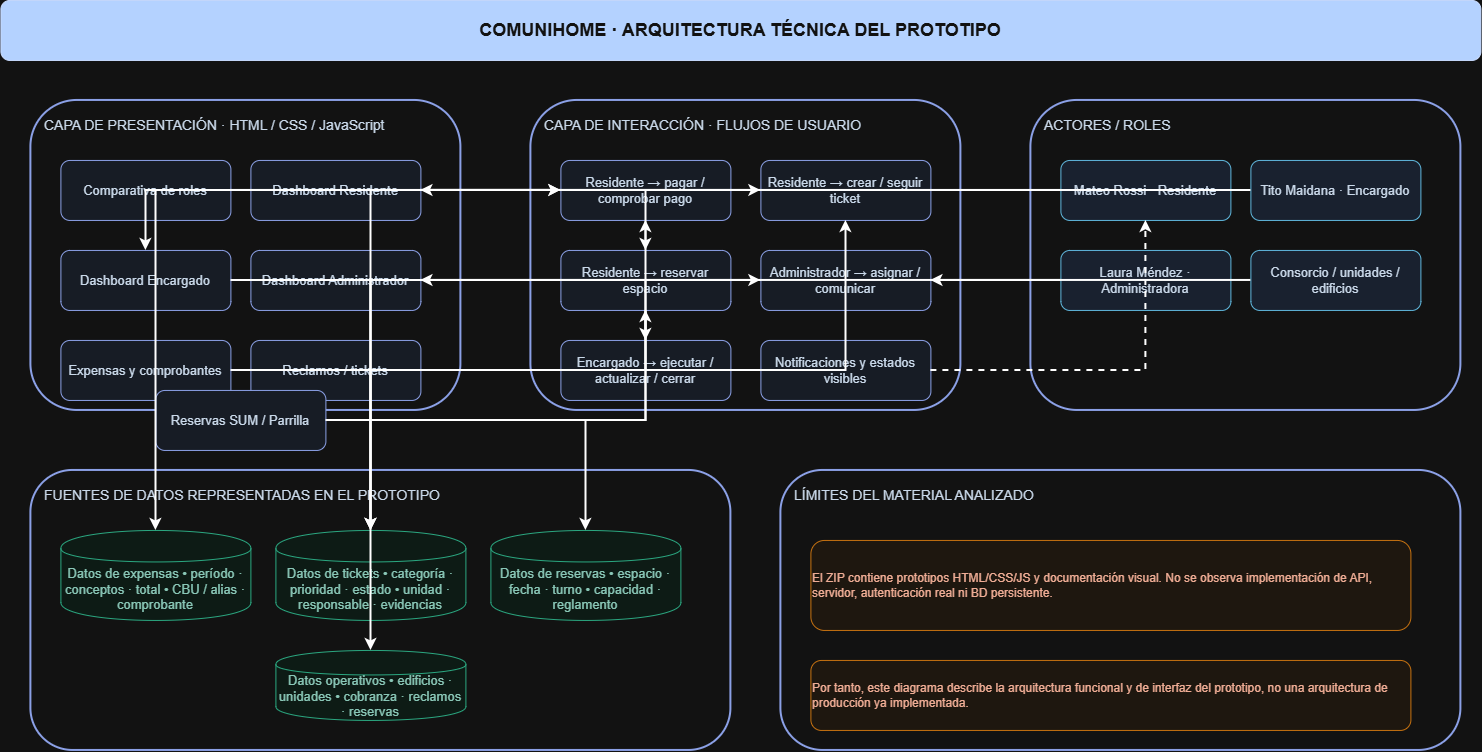

The diagram above was exported from draw.io. Its source (the exported page's mxGraphModel, read from the mxfile embedded in the PNG):
<mxGraphModel dx="1529" dy="845" grid="1" gridSize="10" guides="1" tooltips="1" connect="1" arrows="1" fold="1" page="1" pageScale="1" pageWidth="1600" pageHeight="1100" math="0" shadow="0">
  <root>
    <mxCell id="0" />
    <mxCell id="1" parent="0" />
    <mxCell id="t0" parent="1" style="rounded=1;whiteSpace=wrap;html=1;fillColor=#00236f;strokeColor=#00164e;fontColor=#ffffff;fontStyle=1;fontSize=18;align=center;verticalAlign=middle;" value="COMUNIHOME · ARQUITECTURA TÉCNICA DEL PROTOTIPO" vertex="1">
      <mxGeometry height="60" width="1480" x="40" y="30" as="geometry" />
    </mxCell>
    <mxCell id="t1" parent="1" style="rounded=1;whiteSpace=wrap;html=1;fillColor=#ffffff;strokeColor=#4059aa;strokeWidth=2;fontColor=#0b1c30;fontSize=14;align=left;verticalAlign=top;spacingTop=10;spacingLeft=12;" value="CAPA DE PRESENTACIÓN · HTML / CSS / JavaScript" vertex="1">
      <mxGeometry height="310" width="430" x="70" y="130" as="geometry" />
    </mxCell>
    <mxCell id="t2" parent="1" style="rounded=1;whiteSpace=wrap;html=1;fillColor=#eff4ff;strokeColor=#4059aa;fontColor=#0b1c30;fontSize=13;align=center;verticalAlign=middle;" value="Comparativa de roles" vertex="1">
      <mxGeometry height="60" width="170" x="100" y="190" as="geometry" />
    </mxCell>
    <mxCell id="t3" parent="1" style="rounded=1;whiteSpace=wrap;html=1;fillColor=#eff4ff;strokeColor=#4059aa;fontColor=#0b1c30;fontSize=13;align=center;verticalAlign=middle;" value="Dashboard Residente" vertex="1">
      <mxGeometry height="60" width="170" x="290" y="190" as="geometry" />
    </mxCell>
    <mxCell id="t4" parent="1" style="rounded=1;whiteSpace=wrap;html=1;fillColor=#eff4ff;strokeColor=#4059aa;fontColor=#0b1c30;fontSize=13;align=center;verticalAlign=middle;" value="Dashboard Encargado" vertex="1">
      <mxGeometry height="60" width="170" x="100" y="280" as="geometry" />
    </mxCell>
    <mxCell id="t5" parent="1" style="rounded=1;whiteSpace=wrap;html=1;fillColor=#eff4ff;strokeColor=#4059aa;fontColor=#0b1c30;fontSize=13;align=center;verticalAlign=middle;" value="Dashboard Administrador" vertex="1">
      <mxGeometry height="60" width="170" x="290" y="280" as="geometry" />
    </mxCell>
    <mxCell id="t6" parent="1" style="rounded=1;whiteSpace=wrap;html=1;fillColor=#eff4ff;strokeColor=#4059aa;fontColor=#0b1c30;fontSize=13;align=center;verticalAlign=middle;" value="Expensas y comprobantes" vertex="1">
      <mxGeometry height="60" width="170" x="100" y="370" as="geometry" />
    </mxCell>
    <mxCell id="t7" parent="1" style="rounded=1;whiteSpace=wrap;html=1;fillColor=#eff4ff;strokeColor=#4059aa;fontColor=#0b1c30;fontSize=13;align=center;verticalAlign=middle;" value="Reclamos / tickets" vertex="1">
      <mxGeometry height="60" width="170" x="290" y="370" as="geometry" />
    </mxCell>
    <mxCell id="t8" parent="1" style="rounded=1;whiteSpace=wrap;html=1;fillColor=#eff4ff;strokeColor=#4059aa;fontColor=#0b1c30;fontSize=13;align=center;verticalAlign=middle;" value="Reservas SUM / Parrilla" vertex="1">
      <mxGeometry height="60" width="170" x="195" y="420" as="geometry" />
    </mxCell>
    <mxCell id="t9" parent="1" style="rounded=1;whiteSpace=wrap;html=1;fillColor=#ffffff;strokeColor=#4059aa;strokeWidth=2;fontColor=#0b1c30;fontSize=14;align=left;verticalAlign=top;spacingTop=10;spacingLeft=12;" value="CAPA DE INTERACCIÓN · FLUJOS DE USUARIO" vertex="1">
      <mxGeometry height="310" width="430" x="570" y="130" as="geometry" />
    </mxCell>
    <mxCell id="t10" parent="1" style="rounded=1;whiteSpace=wrap;html=1;fillColor=#eff4ff;strokeColor=#4059aa;fontColor=#0b1c30;fontSize=13;align=center;verticalAlign=middle;" value="Residente → pagar / comprobar pago" vertex="1">
      <mxGeometry height="60" width="170" x="600" y="190" as="geometry" />
    </mxCell>
    <mxCell id="t11" parent="1" style="rounded=1;whiteSpace=wrap;html=1;fillColor=#eff4ff;strokeColor=#4059aa;fontColor=#0b1c30;fontSize=13;align=center;verticalAlign=middle;" value="Residente → crear / seguir ticket" vertex="1">
      <mxGeometry height="60" width="170" x="800" y="190" as="geometry" />
    </mxCell>
    <mxCell id="t12" parent="1" style="rounded=1;whiteSpace=wrap;html=1;fillColor=#eff4ff;strokeColor=#4059aa;fontColor=#0b1c30;fontSize=13;align=center;verticalAlign=middle;" value="Residente → reservar espacio" vertex="1">
      <mxGeometry height="60" width="170" x="600" y="280" as="geometry" />
    </mxCell>
    <mxCell id="t13" parent="1" style="rounded=1;whiteSpace=wrap;html=1;fillColor=#eff4ff;strokeColor=#4059aa;fontColor=#0b1c30;fontSize=13;align=center;verticalAlign=middle;" value="Administrador → asignar / comunicar" vertex="1">
      <mxGeometry height="60" width="170" x="800" y="280" as="geometry" />
    </mxCell>
    <mxCell id="t14" parent="1" style="rounded=1;whiteSpace=wrap;html=1;fillColor=#eff4ff;strokeColor=#4059aa;fontColor=#0b1c30;fontSize=13;align=center;verticalAlign=middle;" value="Encargado → ejecutar / actualizar / cerrar" vertex="1">
      <mxGeometry height="60" width="170" x="600" y="370" as="geometry" />
    </mxCell>
    <mxCell id="t15" parent="1" style="rounded=1;whiteSpace=wrap;html=1;fillColor=#eff4ff;strokeColor=#4059aa;fontColor=#0b1c30;fontSize=13;align=center;verticalAlign=middle;" value="Notificaciones y estados visibles" vertex="1">
      <mxGeometry height="60" width="170" x="800" y="370" as="geometry" />
    </mxCell>
    <mxCell id="t16" parent="1" style="rounded=1;whiteSpace=wrap;html=1;fillColor=#ffffff;strokeColor=#4059aa;strokeWidth=2;fontColor=#0b1c30;fontSize=14;align=left;verticalAlign=top;spacingTop=10;spacingLeft=12;" value="ACTORES / ROLES" vertex="1">
      <mxGeometry height="310" width="430" x="1070" y="130" as="geometry" />
    </mxCell>
    <mxCell id="t17" parent="1" style="rounded=1;whiteSpace=wrap;html=1;fillColor=#e5eeff;strokeColor=#006591;fontColor=#0b1c30;fontSize=13;align=center;verticalAlign=middle;" value="Mateo Rossi · Residente" vertex="1">
      <mxGeometry height="60" width="170" x="1100" y="190" as="geometry" />
    </mxCell>
    <mxCell id="t18" parent="1" style="rounded=1;whiteSpace=wrap;html=1;fillColor=#e5eeff;strokeColor=#006591;fontColor=#0b1c30;fontSize=13;align=center;verticalAlign=middle;" value="Tito Maidana · Encargado" vertex="1">
      <mxGeometry height="60" width="170" x="1290" y="190" as="geometry" />
    </mxCell>
    <mxCell id="t19" parent="1" style="rounded=1;whiteSpace=wrap;html=1;fillColor=#e5eeff;strokeColor=#006591;fontColor=#0b1c30;fontSize=13;align=center;verticalAlign=middle;" value="Laura Méndez · Administradora" vertex="1">
      <mxGeometry height="60" width="170" x="1100" y="280" as="geometry" />
    </mxCell>
    <mxCell id="t20" parent="1" style="rounded=1;whiteSpace=wrap;html=1;fillColor=#e5eeff;strokeColor=#006591;fontColor=#0b1c30;fontSize=13;align=center;verticalAlign=middle;" value="Consorcio / unidades / edificios" vertex="1">
      <mxGeometry height="60" width="170" x="1290" y="280" as="geometry" />
    </mxCell>
    <mxCell id="t21" parent="1" style="rounded=1;whiteSpace=wrap;html=1;fillColor=#ffffff;strokeColor=#4059aa;strokeWidth=2;fontColor=#0b1c30;fontSize=14;align=left;verticalAlign=top;spacingTop=10;spacingLeft=12;" value="FUENTES DE DATOS REPRESENTADAS EN EL PROTOTIPO" vertex="1">
      <mxGeometry height="280" width="700" x="70" y="500" as="geometry" />
    </mxCell>
    <mxCell id="t22" parent="1" style="shape=cylinder;whiteSpace=wrap;html=1;boundedLbl=1;fillColor=#ecfdf5;strokeColor=#059669;fontColor=#064e3b;fontSize=13;align=center;verticalAlign=middle;" value="Datos de expensas • período · conceptos · total • CBU / alias · comprobante" vertex="1">
      <mxGeometry height="90" width="190" x="100" y="560" as="geometry" />
    </mxCell>
    <mxCell id="t23" parent="1" style="shape=cylinder;whiteSpace=wrap;html=1;boundedLbl=1;fillColor=#ecfdf5;strokeColor=#059669;fontColor=#064e3b;fontSize=13;align=center;verticalAlign=middle;" value="Datos de tickets • categoría · prioridad · estado • unidad · responsable · evidencias" vertex="1">
      <mxGeometry height="90" width="190" x="315" y="560" as="geometry" />
    </mxCell>
    <mxCell id="t24" parent="1" style="shape=cylinder;whiteSpace=wrap;html=1;boundedLbl=1;fillColor=#ecfdf5;strokeColor=#059669;fontColor=#064e3b;fontSize=13;align=center;verticalAlign=middle;" value="Datos de reservas • espacio · fecha · turno • capacidad · reglamento" vertex="1">
      <mxGeometry height="90" width="190" x="530" y="560" as="geometry" />
    </mxCell>
    <mxCell id="t25" parent="1" style="shape=cylinder;whiteSpace=wrap;html=1;boundedLbl=1;fillColor=#ecfdf5;strokeColor=#059669;fontColor=#064e3b;fontSize=13;align=center;verticalAlign=middle;" value="Datos operativos • edificios · unidades • cobranza · reclamos · reservas" vertex="1">
      <mxGeometry height="70" width="190" x="315" y="680" as="geometry" />
    </mxCell>
    <mxCell id="t26" parent="1" style="rounded=1;whiteSpace=wrap;html=1;fillColor=#ffffff;strokeColor=#4059aa;strokeWidth=2;fontColor=#0b1c30;fontSize=14;align=left;verticalAlign=top;spacingTop=10;spacingLeft=12;" value="LÍMITES DEL MATERIAL ANALIZADO" vertex="1">
      <mxGeometry height="280" width="680" x="820" y="500" as="geometry" />
    </mxCell>
    <mxCell id="t27" parent="1" style="rounded=1;whiteSpace=wrap;html=1;fillColor=#fff7ed;strokeColor=#d97706;fontColor=#7c2d12;fontSize=12;align=left;verticalAlign=middle;" value="El ZIP contiene prototipos HTML/CSS/JS y documentación visual. No se observa implementación de API, servidor, autenticación real ni BD persistente." vertex="1">
      <mxGeometry height="90" width="600" x="850" y="570" as="geometry" />
    </mxCell>
    <mxCell id="t28" parent="1" style="rounded=1;whiteSpace=wrap;html=1;fillColor=#fff7ed;strokeColor=#d97706;fontColor=#7c2d12;fontSize=12;align=left;verticalAlign=middle;" value="Por tanto, este diagrama describe la arquitectura funcional y de interfaz del prototipo, no una arquitectura de producción ya implementada." vertex="1">
      <mxGeometry height="70" width="600" x="850" y="690" as="geometry" />
    </mxCell>
    <mxCell id="e1" edge="1" parent="1" source="t2" style="edgeStyle=orthogonalEdgeStyle;rounded=0;orthogonalLoop=1;jettySize=auto;html=1;strokeWidth=2;" target="t10" value="">
      <mxGeometry relative="1" as="geometry" />
    </mxCell>
    <mxCell id="e2" edge="1" parent="1" source="t3" style="edgeStyle=orthogonalEdgeStyle;rounded=0;orthogonalLoop=1;jettySize=auto;html=1;strokeWidth=2;" target="t10" value="">
      <mxGeometry relative="1" as="geometry" />
    </mxCell>
    <mxCell id="e3" edge="1" parent="1" source="t3" style="edgeStyle=orthogonalEdgeStyle;rounded=0;orthogonalLoop=1;jettySize=auto;html=1;strokeWidth=2;" target="t11" value="">
      <mxGeometry relative="1" as="geometry" />
    </mxCell>
    <mxCell id="e4" edge="1" parent="1" source="t3" style="edgeStyle=orthogonalEdgeStyle;rounded=0;orthogonalLoop=1;jettySize=auto;html=1;strokeWidth=2;" target="t12" value="">
      <mxGeometry relative="1" as="geometry" />
    </mxCell>
    <mxCell id="e5" edge="1" parent="1" source="t4" style="edgeStyle=orthogonalEdgeStyle;rounded=0;orthogonalLoop=1;jettySize=auto;html=1;strokeWidth=2;" target="t14" value="">
      <mxGeometry relative="1" as="geometry" />
    </mxCell>
    <mxCell id="e6" edge="1" parent="1" source="t5" style="edgeStyle=orthogonalEdgeStyle;rounded=0;orthogonalLoop=1;jettySize=auto;html=1;strokeWidth=2;" target="t13" value="">
      <mxGeometry relative="1" as="geometry" />
    </mxCell>
    <mxCell id="e7" edge="1" parent="1" source="t6" style="edgeStyle=orthogonalEdgeStyle;rounded=0;orthogonalLoop=1;jettySize=auto;html=1;strokeWidth=2;" target="t10" value="">
      <mxGeometry relative="1" as="geometry" />
    </mxCell>
    <mxCell id="e8" edge="1" parent="1" source="t7" style="edgeStyle=orthogonalEdgeStyle;rounded=0;orthogonalLoop=1;jettySize=auto;html=1;strokeWidth=2;" target="t11" value="">
      <mxGeometry relative="1" as="geometry" />
    </mxCell>
    <mxCell id="e9" edge="1" parent="1" source="t8" style="edgeStyle=orthogonalEdgeStyle;rounded=0;orthogonalLoop=1;jettySize=auto;html=1;strokeWidth=2;" target="t12" value="">
      <mxGeometry relative="1" as="geometry" />
    </mxCell>
    <mxCell id="e10" edge="1" parent="1" source="t17" style="edgeStyle=orthogonalEdgeStyle;rounded=0;orthogonalLoop=1;jettySize=auto;html=1;strokeWidth=2;" target="t3" value="">
      <mxGeometry relative="1" as="geometry" />
    </mxCell>
    <mxCell id="e11" edge="1" parent="1" source="t18" style="edgeStyle=orthogonalEdgeStyle;rounded=0;orthogonalLoop=1;jettySize=auto;html=1;strokeWidth=2;" target="t4" value="">
      <mxGeometry relative="1" as="geometry" />
    </mxCell>
    <mxCell id="e12" edge="1" parent="1" source="t19" style="edgeStyle=orthogonalEdgeStyle;rounded=0;orthogonalLoop=1;jettySize=auto;html=1;strokeWidth=2;" target="t5" value="">
      <mxGeometry relative="1" as="geometry" />
    </mxCell>
    <mxCell id="e13" edge="1" parent="1" source="t20" style="edgeStyle=orthogonalEdgeStyle;rounded=0;orthogonalLoop=1;jettySize=auto;html=1;strokeWidth=2;" target="t13" value="">
      <mxGeometry relative="1" as="geometry" />
    </mxCell>
    <mxCell id="e14" edge="1" parent="1" source="t10" style="edgeStyle=orthogonalEdgeStyle;rounded=0;orthogonalLoop=1;jettySize=auto;html=1;strokeWidth=2;" target="t22" value="">
      <mxGeometry relative="1" as="geometry" />
    </mxCell>
    <mxCell id="e15" edge="1" parent="1" source="t11" style="edgeStyle=orthogonalEdgeStyle;rounded=0;orthogonalLoop=1;jettySize=auto;html=1;strokeWidth=2;" target="t23" value="">
      <mxGeometry relative="1" as="geometry" />
    </mxCell>
    <mxCell id="e16" edge="1" parent="1" source="t12" style="edgeStyle=orthogonalEdgeStyle;rounded=0;orthogonalLoop=1;jettySize=auto;html=1;strokeWidth=2;" target="t24" value="">
      <mxGeometry relative="1" as="geometry" />
    </mxCell>
    <mxCell id="e17" edge="1" parent="1" source="t14" style="edgeStyle=orthogonalEdgeStyle;rounded=0;orthogonalLoop=1;jettySize=auto;html=1;strokeWidth=2;" target="t23" value="">
      <mxGeometry relative="1" as="geometry" />
    </mxCell>
    <mxCell id="e18" edge="1" parent="1" source="t13" style="edgeStyle=orthogonalEdgeStyle;rounded=0;orthogonalLoop=1;jettySize=auto;html=1;strokeWidth=2;" target="t23" value="">
      <mxGeometry relative="1" as="geometry" />
    </mxCell>
    <mxCell id="e19" edge="1" parent="1" source="t13" style="edgeStyle=orthogonalEdgeStyle;rounded=0;orthogonalLoop=1;jettySize=auto;html=1;strokeWidth=2;" target="t25" value="">
      <mxGeometry relative="1" as="geometry" />
    </mxCell>
    <mxCell id="e20" edge="1" parent="1" source="t15" style="edgeStyle=orthogonalEdgeStyle;rounded=0;strokeWidth=2;dashed=1;" target="t17" value="">
      <mxGeometry relative="1" as="geometry" />
    </mxCell>
  </root>
</mxGraphModel>